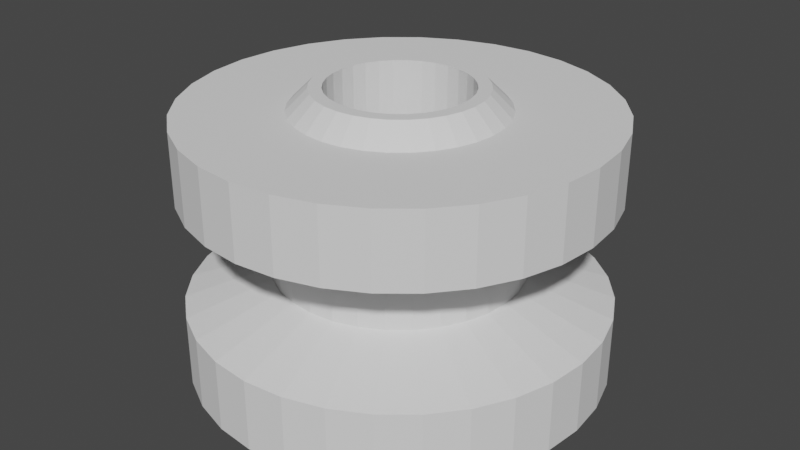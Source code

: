 # Source: WheelIdler.blend  (saved by Blender 2.82.7; exported with 4.5.12 LTS)
import bpy
from mathutils import Matrix  # noqa: F401  (used for matrix-valued properties, if any)

bpy.ops.wm.read_factory_settings(use_empty=True)
scene = bpy.context.scene
scene.name = 'Scene'

# ---- collections
col_wheelidler = bpy.data.collections.new('WheelIdler'); scene.collection.children.link(col_wheelidler)

# ---- materials (node trees are filled in below, after node groups)
mat_stldefaultmaterial = bpy.data.materials.new('STLDefaultMaterial')
mat_stldefaultmaterial.use_transparent_shadow = False

# ---- material node trees

# ---- world
world_world = bpy.data.worlds.new('World'); scene.world = world_world
world_world.use_nodes = True; world_world.node_tree.nodes.clear()
_N = world_world.node_tree.nodes; _L = world_world.node_tree.links
n0 = _N.new('ShaderNodeOutputWorld'); n0.name = 'World Output'; n0.location = (300, 300)
n1 = _N.new('ShaderNodeBackground'); n1.name = 'Background'; n1.location = (10, 300)
n1.inputs[0].default_value = (0.05088, 0.05088, 0.05088, 1.0)
_L.new(n1.outputs[0], n0.inputs[0])
n0.is_active_output = True
world_world.color = (0.05088, 0.05088, 0.05088)
world_world.use_sun_shadow = False
world_world.sun_shadow_jitter_overblur = 0.0

# ---- meshes
me_wheelidler = bpy.data.meshes.new('WheelIdler')
me_wheelidler.from_pydata([(3.553e-16, -0.8, -0.5), (3.553e-16, -0.8, -0.22), (-0.1561, -0.7846, -0.22), (-0.1561, -0.7846, -0.5), (-0.3061, -0.7391, -0.22), (-0.3061, -0.7391, -0.5), (-0.4445, -0.6652, -0.22), (-0.4445, -0.6652, -0.5), (-0.5657, -0.5657, -0.22), (-0.5657, -0.5657, -0.5), (-0.6652, -0.4445, -0.22), (-0.6652, -0.4445, -0.5), (-0.7391, -0.3061, -0.22), (-0.7391, -0.3061, -0.5), (-0.7846, -0.1561, -0.22), (-0.7846, -0.1561, -0.5), (-0.8, 6.819e-08, -0.22), (-0.8, 1.105e-07, -0.5), (-0.7846, 0.1561, -0.22), (-0.7846, 0.1561, -0.5), (-0.7391, 0.3061, -0.22), (-0.7391, 0.3061, -0.5), (-0.6652, 0.4445, -0.22), (-0.6652, 0.4445, -0.5), (-0.5657, 0.5657, -0.22), (-0.5657, 0.5657, -0.5), (-0.4445, 0.6652, -0.22), (-0.4445, 0.6652, -0.5), (-0.3061, 0.7391, -0.22), (-0.3061, 0.7391, -0.5), (-0.1561, 0.7846, -0.22), (-0.1561, 0.7846, -0.5), (6.994e-08, 0.8, -0.22), (6.994e-08, 0.8, -0.5), (0.1561, 0.7846, -0.22), (0.1561, 0.7846, -0.5), (0.3061, 0.7391, -0.22), (0.3061, 0.7391, -0.5), (0.4445, 0.6652, -0.22), (0.4445, 0.6652, -0.5), (0.5657, 0.5657, -0.22), (0.5657, 0.5657, -0.5), (0.6652, 0.4445, -0.22), (0.6652, 0.4445, -0.5), (0.7391, 0.3061, -0.22), (0.7391, 0.3061, -0.5), (0.7846, 0.1561, -0.22), (0.7846, 0.1561, -0.5), (0.8, 2.368e-08, -0.22), (0.8, 6.596e-08, -0.5), (0.7846, -0.1561, -0.22), (0.7846, -0.1561, -0.5), (0.7391, -0.3061, -0.22), (0.7391, -0.3061, -0.5), (0.6652, -0.4445, -0.22), (0.6652, -0.4445, -0.5), (0.5657, -0.5657, -0.22), (0.5657, -0.5657, -0.5), (0.4445, -0.6652, -0.22), (0.4445, -0.6652, -0.5), (0.3061, -0.7391, -0.22), (0.3061, -0.7391, -0.5), (0.1561, -0.7846, -0.22), (0.1561, -0.7846, -0.5), (1.865e-16, -0.42, -0.38), (1.865e-16, -0.42, -0.5), (-0.08194, -0.4119, -0.5), (-0.08194, -0.4119, -0.38), (-0.1607, -0.388, -0.5), (-0.1607, -0.388, -0.38), (-0.2333, -0.3492, -0.5), (-0.2333, -0.3492, -0.38), (-0.297, -0.297, -0.5), (-0.297, -0.297, -0.38), (-0.3492, -0.2333, -0.5), (-0.3492, -0.2333, -0.38), (-0.388, -0.1607, -0.5), (-0.388, -0.1607, -0.38), (-0.4119, -0.08194, -0.5), (-0.4119, -0.08194, -0.38), (-0.42, 9.386e-08, -0.5), (-0.42, 7.574e-08, -0.38), (-0.4119, 0.08194, -0.5), (-0.4119, 0.08194, -0.38), (-0.388, 0.1607, -0.5), (-0.388, 0.1607, -0.38), (-0.3492, 0.2333, -0.5), (-0.3492, 0.2333, -0.38), (-0.297, 0.297, -0.5), (-0.297, 0.297, -0.38), (-0.2333, 0.3492, -0.5), (-0.2333, 0.3492, -0.38), (-0.1607, 0.388, -0.5), (-0.1607, 0.388, -0.38), (-0.08194, 0.4119, -0.5), (-0.08194, 0.4119, -0.38), (3.672e-08, 0.42, -0.5), (3.672e-08, 0.42, -0.38), (0.08194, 0.4119, -0.5), (0.08194, 0.4119, -0.38), (0.1607, 0.388, -0.5), (0.1607, 0.388, -0.38), (0.2333, 0.3492, -0.5), (0.2333, 0.3492, -0.38), (0.297, 0.297, -0.5), (0.297, 0.297, -0.38), (0.3492, 0.2333, -0.5), (0.3492, 0.2333, -0.38), (0.388, 0.1607, -0.5), (0.388, 0.1607, -0.38), (0.4119, 0.08194, -0.5), (0.4119, 0.08194, -0.38), (0.42, 7.049e-08, -0.5), (0.42, 5.237e-08, -0.38), (0.4119, -0.08194, -0.5), (0.4119, -0.08194, -0.38), (0.388, -0.1607, -0.5), (0.388, -0.1607, -0.38), (0.3492, -0.2333, -0.5), (0.3492, -0.2333, -0.38), (0.297, -0.297, -0.5), (0.297, -0.297, -0.38), (0.2333, -0.3492, -0.5), (0.2333, -0.3492, -0.38), (0.1607, -0.388, -0.5), (0.1607, -0.388, -0.38), (0.08194, -0.4119, -0.5), (0.08194, -0.4119, -0.38), (2.132e-16, -0.48, -0.11), (-0.09364, -0.4708, -0.11), (-0.1837, -0.4435, -0.11), (-0.2667, -0.3991, -0.11), (-0.3394, -0.3394, -0.11), (-0.3991, -0.2667, -0.11), (-0.4435, -0.1837, -0.11), (-0.4708, -0.09364, -0.11), (-0.48, 3.759e-08, -0.11), (-0.4708, 0.09364, -0.11), (-0.4435, 0.1837, -0.11), (-0.3991, 0.2667, -0.11), (-0.3394, 0.3394, -0.11), (-0.2667, 0.3991, -0.11), (-0.1837, 0.4435, -0.11), (-0.09364, 0.4708, -0.11), (4.196e-08, 0.48, -0.11), (0.09364, 0.4708, -0.11), (0.1837, 0.4435, -0.11), (0.2667, 0.3991, -0.11), (0.3394, 0.3394, -0.11), (0.3991, 0.2667, -0.11), (0.4435, 0.1837, -0.11), (0.4708, 0.09364, -0.11), (0.48, 1.089e-08, -0.11), (0.4708, -0.09364, -0.11), (0.4435, -0.1837, -0.11), (0.3991, -0.2667, -0.11), (0.3394, -0.3394, -0.11), (0.2667, -0.3991, -0.11), (0.1837, -0.4435, -0.11), (0.09364, -0.4708, -0.11), (2.132e-16, -0.48, -7.248e-08), (-0.09364, -0.4708, -7.109e-08), (-0.1837, -0.4435, -6.696e-08), (-0.2667, -0.3991, -6.026e-08), (-0.3394, -0.3394, -5.125e-08), (-0.3991, -0.2667, -4.027e-08), (-0.4435, -0.1837, -2.774e-08), (-0.4708, -0.09364, -1.414e-08), (-0.48, 2.098e-08, 3.168e-15), (-0.4708, 0.09364, 1.414e-08), (-0.4435, 0.1837, 2.774e-08), (-0.3991, 0.2667, 4.027e-08), (-0.3394, 0.3394, 5.125e-08), (-0.2667, 0.3991, 6.026e-08), (-0.1837, 0.4435, 6.696e-08), (-0.09364, 0.4708, 7.109e-08), (4.196e-08, 0.48, 7.248e-08), (0.09364, 0.4708, 7.109e-08), (0.1837, 0.4435, 6.696e-08), (0.2667, 0.3991, 6.026e-08), (0.3394, 0.3394, 5.125e-08), (0.3991, 0.2667, 4.027e-08), (0.4435, 0.1837, 2.774e-08), (0.4708, 0.09364, 1.414e-08), (0.48, -5.724e-09, -8.643e-16), (0.4708, -0.09364, -1.414e-08), (0.4435, -0.1837, -2.774e-08), (0.3991, -0.2667, -4.027e-08), (0.3394, -0.3394, -5.125e-08), (0.2667, -0.3991, -6.026e-08), (0.1837, -0.4435, -6.696e-08), (0.09364, -0.4708, -7.109e-08), (1.199e-16, -0.27, -0.25), (-0.05267, -0.2648, -0.25), (-0.1033, -0.2494, -0.25), (-0.15, -0.2245, -0.25), (-0.1909, -0.1909, -0.25), (-0.2245, -0.15, -0.25), (-0.2494, -0.1033, -0.25), (-0.2648, -0.05267, -0.25), (-0.27, 4.955e-08, -0.25), (-0.2648, 0.05267, -0.25), (-0.2494, 0.1033, -0.25), (-0.2245, 0.15, -0.25), (-0.1909, 0.1909, -0.25), (-0.15, 0.2245, -0.25), (-0.1033, 0.2494, -0.25), (-0.05267, 0.2648, -0.25), (2.36e-08, 0.27, -0.25), (0.05267, 0.2648, -0.25), (0.1033, 0.2494, -0.25), (0.15, 0.2245, -0.25), (0.1909, 0.1909, -0.25), (0.2245, 0.15, -0.25), (0.2494, 0.1033, -0.25), (0.2648, 0.05267, -0.25), (0.27, 3.453e-08, -0.25), (0.2648, -0.05267, -0.25), (0.2494, -0.1033, -0.25), (0.2245, -0.15, -0.25), (0.1909, -0.1909, -0.25), (0.15, -0.2245, -0.25), (0.1033, -0.2494, -0.25), (0.05267, -0.2648, -0.25), (1.199e-16, -0.27, -4.077e-08), (-0.05267, -0.2648, -3.999e-08), (-0.1033, -0.2494, -3.767e-08), (-0.15, -0.2245, -3.39e-08), (-0.1909, -0.1909, -2.883e-08), (-0.2245, -0.15, -2.265e-08), (-0.2494, -0.1033, -1.56e-08), (-0.2648, -0.05267, -7.954e-09), (-0.27, 1.18e-08, 1.782e-15), (-0.2648, 0.05267, 7.954e-09), (-0.2494, 0.1033, 1.56e-08), (-0.2245, 0.15, 2.265e-08), (-0.1909, 0.1909, 2.883e-08), (-0.15, 0.2245, 3.39e-08), (-0.1033, 0.2494, 3.767e-08), (-0.05267, 0.2648, 3.999e-08), (2.36e-08, 0.27, 4.077e-08), (0.05267, 0.2648, 3.999e-08), (0.1033, 0.2494, 3.767e-08), (0.15, 0.2245, 3.39e-08), (0.1909, 0.1909, 2.883e-08), (0.2245, 0.15, 2.265e-08), (0.2494, 0.1033, 1.56e-08), (0.2648, 0.05267, 7.954e-09), (0.27, -3.22e-09, -4.862e-16), (0.2648, -0.05267, -7.954e-09), (0.2494, -0.1033, -1.56e-08), (0.2245, -0.15, -2.265e-08), (0.1909, -0.1909, -2.883e-08), (0.15, -0.2245, -3.39e-08), (0.1033, -0.2494, -3.767e-08), (0.05267, -0.2648, -3.999e-08), (3.553e-16, -0.8, 0.22), (3.553e-16, -0.8, 0.5), (-0.1561, -0.7846, 0.5), (-0.1561, -0.7846, 0.22), (-0.3061, -0.7391, 0.5), (-0.3061, -0.7391, 0.22), (-0.4445, -0.6652, 0.5), (-0.4445, -0.6652, 0.22), (-0.5657, -0.5657, 0.5), (-0.5657, -0.5657, 0.22), (-0.6652, -0.4445, 0.5), (-0.6652, -0.4445, 0.22), (-0.7391, -0.3061, 0.5), (-0.7391, -0.3061, 0.22), (-0.7846, -0.1561, 0.5), (-0.7846, -0.1561, 0.22), (-0.8, -4.053e-08, 0.5), (-0.8, 1.75e-09, 0.22), (-0.7846, 0.1561, 0.5), (-0.7846, 0.1561, 0.22), (-0.7391, 0.3061, 0.5), (-0.7391, 0.3061, 0.22), (-0.6652, 0.4445, 0.5), (-0.6652, 0.4445, 0.22), (-0.5657, 0.5657, 0.5), (-0.5657, 0.5657, 0.22), (-0.4445, 0.6652, 0.5), (-0.4445, 0.6652, 0.22), (-0.3061, 0.7391, 0.5), (-0.3061, 0.7391, 0.22), (-0.1561, 0.7846, 0.5), (-0.1561, 0.7846, 0.22), (6.994e-08, 0.8, 0.5), (6.994e-08, 0.8, 0.22), (0.1561, 0.7846, 0.5), (0.1561, 0.7846, 0.22), (0.3061, 0.7391, 0.5), (0.3061, 0.7391, 0.22), (0.4445, 0.6652, 0.5), (0.4445, 0.6652, 0.22), (0.5657, 0.5657, 0.5), (0.5657, 0.5657, 0.22), (0.6652, 0.4445, 0.5), (0.6652, 0.4445, 0.22), (0.7391, 0.3061, 0.5), (0.7391, 0.3061, 0.22), (0.7846, 0.1561, 0.5), (0.7846, 0.1561, 0.22), (0.8, -8.504e-08, 0.5), (0.8, -4.276e-08, 0.22), (0.7846, -0.1561, 0.5), (0.7846, -0.1561, 0.22), (0.7391, -0.3061, 0.5), (0.7391, -0.3061, 0.22), (0.6652, -0.4445, 0.5), (0.6652, -0.4445, 0.22), (0.5657, -0.5657, 0.5), (0.5657, -0.5657, 0.22), (0.4445, -0.6652, 0.5), (0.4445, -0.6652, 0.22), (0.3061, -0.7391, 0.5), (0.3061, -0.7391, 0.22), (0.1561, -0.7846, 0.5), (0.1561, -0.7846, 0.22), (1.776e-16, -0.4, 0.5), (1.421e-16, -0.32, 0.58), (-0.06243, -0.3139, 0.58), (-0.07804, -0.3923, 0.5), (-0.1225, -0.2956, 0.58), (-0.1531, -0.3696, 0.5), (-0.1778, -0.2661, 0.58), (-0.2222, -0.3326, 0.5), (-0.2263, -0.2263, 0.58), (-0.2828, -0.2828, 0.5), (-0.2661, -0.1778, 0.58), (-0.3326, -0.2222, 0.5), (-0.2956, -0.1225, 0.58), (-0.3696, -0.1531, 0.5), (-0.3139, -0.06243, 0.58), (-0.3923, -0.07804, 0.5), (-0.32, -7.359e-08, 0.58), (-0.4, -5.801e-08, 0.5), (-0.3139, 0.06243, 0.58), (-0.3923, 0.07804, 0.5), (-0.2956, 0.1225, 0.58), (-0.3696, 0.1531, 0.5), (-0.2661, 0.1778, 0.58), (-0.3326, 0.2222, 0.5), (-0.2263, 0.2263, 0.58), (-0.2828, 0.2828, 0.5), (-0.1778, 0.2661, 0.58), (-0.2222, 0.3326, 0.5), (-0.1225, 0.2956, 0.58), (-0.1531, 0.3696, 0.5), (-0.06243, 0.3139, 0.58), (-0.07804, 0.3923, 0.5), (2.798e-08, 0.32, 0.58), (3.497e-08, 0.4, 0.5), (0.06243, 0.3139, 0.58), (0.07804, 0.3923, 0.5), (0.1225, 0.2956, 0.58), (0.1531, 0.3696, 0.5), (0.1778, 0.2661, 0.58), (0.2222, 0.3326, 0.5), (0.2263, 0.2263, 0.58), (0.2828, 0.2828, 0.5), (0.2661, 0.1778, 0.58), (0.3326, 0.2222, 0.5), (0.2956, 0.1225, 0.58), (0.3696, 0.1531, 0.5), (0.3139, 0.06243, 0.58), (0.3923, 0.07804, 0.5), (0.32, -9.139e-08, 0.58), (0.4, -8.027e-08, 0.5), (0.3139, -0.06243, 0.58), (0.3923, -0.07804, 0.5), (0.2956, -0.1225, 0.58), (0.3696, -0.1531, 0.5), (0.2661, -0.1778, 0.58), (0.3326, -0.2222, 0.5), (0.2263, -0.2263, 0.58), (0.2828, -0.2828, 0.5), (0.1778, -0.2661, 0.58), (0.2222, -0.3326, 0.5), (0.1225, -0.2956, 0.58), (0.1531, -0.3696, 0.5), (0.06243, -0.3139, 0.58), (0.07804, -0.3923, 0.5), (2.132e-16, -0.48, 0.11), (-0.09364, -0.4708, 0.11), (-0.1837, -0.4435, 0.11), (-0.2667, -0.3991, 0.11), (-0.3394, -0.3394, 0.11), (-0.3991, -0.2667, 0.11), (-0.4435, -0.1837, 0.11), (-0.4708, -0.09364, 0.11), (-0.48, 4.372e-09, 0.11), (-0.4708, 0.09364, 0.11), (-0.4435, 0.1837, 0.11), (-0.3991, 0.2667, 0.11), (-0.3394, 0.3394, 0.11), (-0.2667, 0.3991, 0.11), (-0.1837, 0.4435, 0.11), (-0.09364, 0.4708, 0.11), (4.196e-08, 0.48, 0.11), (0.09364, 0.4708, 0.11), (0.1837, 0.4435, 0.11), (0.2667, 0.3991, 0.11), (0.3394, 0.3394, 0.11), (0.3991, 0.2667, 0.11), (0.4435, 0.1837, 0.11), (0.4708, 0.09364, 0.11), (0.48, -2.233e-08, 0.11), (0.4708, -0.09364, 0.11), (0.4435, -0.1837, 0.11), (0.3991, -0.2667, 0.11), (0.3394, -0.3394, 0.11), (0.2667, -0.3991, 0.11), (0.1837, -0.4435, 0.11), (0.09364, -0.4708, 0.11), (1.199e-16, -0.27, 0.58), (-0.05267, -0.2648, 0.58), (-0.1033, -0.2494, 0.58), (-0.15, -0.2245, 0.58), (-0.1909, -0.1909, 0.58), (-0.2245, -0.15, 0.58), (-0.2494, -0.1033, 0.58), (-0.2648, -0.05267, 0.58), (-0.27, -7.578e-08, 0.58), (-0.2648, 0.05267, 0.58), (-0.2494, 0.1033, 0.58), (-0.2245, 0.15, 0.58), (-0.1909, 0.1909, 0.58), (-0.15, 0.2245, 0.58), (-0.1033, 0.2494, 0.58), (-0.05267, 0.2648, 0.58), (2.36e-08, 0.27, 0.58), (0.05267, 0.2648, 0.58), (0.1033, 0.2494, 0.58), (0.15, 0.2245, 0.58), (0.1909, 0.1909, 0.58), (0.2245, 0.15, 0.58), (0.2494, 0.1033, 0.58), (0.2648, 0.05267, 0.58), (0.27, -9.08e-08, 0.58), (0.2648, -0.05267, 0.58), (0.2494, -0.1033, 0.58), (0.2245, -0.15, 0.58), (0.1909, -0.1909, 0.58), (0.15, -0.2245, 0.58), (0.1033, -0.2494, 0.58), (0.05267, -0.2648, 0.58)], [], [(0, 1, 2), (0, 2, 3), (3, 2, 4), (3, 4, 5), (5, 4, 6), (5, 6, 7), (7, 6, 8), (7, 8, 9), (9, 8, 10), (9, 10, 11), (11, 10, 12), (11, 12, 13), (13, 12, 14), (13, 14, 15), (15, 14, 16), (15, 16, 17), (17, 16, 18), (17, 18, 19), (19, 18, 20), (19, 20, 21), (21, 20, 22), (21, 22, 23), (23, 22, 24), (23, 24, 25), (25, 24, 26), (25, 26, 27), (27, 26, 28), (27, 28, 29), (29, 28, 30), (29, 30, 31), (31, 30, 32), (31, 32, 33), (33, 32, 34), (33, 34, 35), (35, 34, 36), (35, 36, 37), (37, 36, 38), (37, 38, 39), (39, 38, 40), (39, 40, 41), (41, 40, 42), (41, 42, 43), (43, 42, 44), (43, 44, 45), (45, 44, 46), (45, 46, 47), (47, 46, 48), (47, 48, 49), (49, 48, 50), (49, 50, 51), (51, 50, 52), (51, 52, 53), (53, 52, 54), (53, 54, 55), (55, 54, 56), (55, 56, 57), (57, 56, 58), (57, 58, 59), (59, 58, 60), (59, 60, 61), (61, 60, 62), (61, 62, 63), (63, 62, 1), (63, 1, 0), (64, 65, 66), (64, 66, 67), (67, 66, 68), (67, 68, 69), (69, 68, 70), (69, 70, 71), (71, 70, 72), (71, 72, 73), (73, 72, 74), (73, 74, 75), (75, 74, 76), (75, 76, 77), (77, 76, 78), (77, 78, 79), (79, 78, 80), (79, 80, 81), (81, 80, 82), (81, 82, 83), (83, 82, 84), (83, 84, 85), (85, 84, 86), (85, 86, 87), (87, 86, 88), (87, 88, 89), (89, 88, 90), (89, 90, 91), (91, 90, 92), (91, 92, 93), (93, 92, 94), (93, 94, 95), (95, 94, 96), (95, 96, 97), (97, 96, 98), (97, 98, 99), (99, 98, 100), (99, 100, 101), (101, 100, 102), (101, 102, 103), (103, 102, 104), (103, 104, 105), (105, 104, 106), (105, 106, 107), (107, 106, 108), (107, 108, 109), (109, 108, 110), (109, 110, 111), (111, 110, 112), (111, 112, 113), (113, 112, 114), (113, 114, 115), (115, 114, 116), (115, 116, 117), (117, 116, 118), (117, 118, 119), (119, 118, 120), (119, 120, 121), (121, 120, 122), (121, 122, 123), (123, 122, 124), (123, 124, 125), (125, 124, 126), (125, 126, 127), (127, 126, 65), (127, 65, 64), (1, 128, 129), (1, 129, 2), (2, 129, 130), (2, 130, 4), (4, 130, 131), (4, 131, 6), (6, 131, 132), (6, 132, 8), (8, 132, 133), (8, 133, 10), (10, 133, 134), (10, 134, 12), (12, 134, 135), (12, 135, 14), (14, 135, 136), (14, 136, 16), (16, 136, 137), (16, 137, 18), (18, 137, 138), (18, 138, 20), (20, 138, 139), (20, 139, 22), (22, 139, 140), (22, 140, 24), (24, 140, 141), (24, 141, 26), (26, 141, 142), (26, 142, 28), (28, 142, 143), (28, 143, 30), (30, 143, 144), (30, 144, 32), (32, 144, 145), (32, 145, 34), (34, 145, 146), (34, 146, 36), (36, 146, 147), (36, 147, 38), (38, 147, 148), (38, 148, 40), (40, 148, 149), (40, 149, 42), (42, 149, 150), (42, 150, 44), (44, 150, 151), (44, 151, 46), (46, 151, 152), (46, 152, 48), (48, 152, 153), (48, 153, 50), (50, 153, 154), (50, 154, 52), (52, 154, 155), (52, 155, 54), (54, 155, 156), (54, 156, 56), (56, 156, 157), (56, 157, 58), (58, 157, 158), (58, 158, 60), (60, 158, 159), (60, 159, 62), (62, 159, 128), (62, 128, 1), (128, 160, 161), (128, 161, 129), (129, 161, 162), (129, 162, 130), (130, 162, 163), (130, 163, 131), (131, 163, 164), (131, 164, 132), (132, 164, 165), (132, 165, 133), (133, 165, 166), (133, 166, 134), (134, 166, 167), (134, 167, 135), (135, 167, 168), (135, 168, 136), (136, 168, 169), (136, 169, 137), (137, 169, 170), (137, 170, 138), (138, 170, 171), (138, 171, 139), (139, 171, 172), (139, 172, 140), (140, 172, 173), (140, 173, 141), (141, 173, 174), (141, 174, 142), (142, 174, 175), (142, 175, 143), (143, 175, 176), (143, 176, 144), (144, 176, 177), (144, 177, 145), (145, 177, 178), (145, 178, 146), (146, 178, 179), (146, 179, 147), (147, 179, 180), (147, 180, 148), (148, 180, 181), (148, 181, 149), (149, 181, 182), (149, 182, 150), (150, 182, 183), (150, 183, 151), (151, 183, 184), (151, 184, 152), (152, 184, 185), (152, 185, 153), (153, 185, 186), (153, 186, 154), (154, 186, 187), (154, 187, 155), (155, 187, 188), (155, 188, 156), (156, 188, 189), (156, 189, 157), (157, 189, 190), (157, 190, 158), (158, 190, 191), (158, 191, 159), (159, 191, 160), (159, 160, 128), (65, 0, 3), (65, 3, 66), (66, 3, 5), (66, 5, 68), (68, 5, 7), (68, 7, 70), (70, 7, 9), (70, 9, 72), (72, 9, 11), (72, 11, 74), (74, 11, 13), (74, 13, 76), (76, 13, 15), (76, 15, 78), (78, 15, 17), (78, 17, 80), (80, 17, 19), (80, 19, 82), (82, 19, 21), (82, 21, 84), (84, 21, 23), (84, 23, 86), (86, 23, 25), (86, 25, 88), (88, 25, 27), (88, 27, 90), (90, 27, 29), (90, 29, 92), (92, 29, 31), (92, 31, 94), (94, 31, 33), (94, 33, 96), (96, 33, 35), (96, 35, 98), (98, 35, 37), (98, 37, 100), (100, 37, 39), (100, 39, 102), (102, 39, 41), (102, 41, 104), (104, 41, 43), (104, 43, 106), (106, 43, 45), (106, 45, 108), (108, 45, 47), (108, 47, 110), (110, 47, 49), (110, 49, 112), (112, 49, 51), (112, 51, 114), (114, 51, 53), (114, 53, 116), (116, 53, 55), (116, 55, 118), (118, 55, 57), (118, 57, 120), (120, 57, 59), (120, 59, 122), (122, 59, 61), (122, 61, 124), (124, 61, 63), (124, 63, 126), (126, 63, 0), (126, 0, 65), (192, 64, 67), (192, 67, 193), (193, 67, 69), (193, 69, 194), (194, 69, 71), (194, 71, 195), (195, 71, 73), (195, 73, 196), (196, 73, 75), (196, 75, 197), (197, 75, 77), (197, 77, 198), (198, 77, 79), (198, 79, 199), (199, 79, 81), (199, 81, 200), (200, 81, 83), (200, 83, 201), (201, 83, 85), (201, 85, 202), (202, 85, 87), (202, 87, 203), (203, 87, 89), (203, 89, 204), (204, 89, 91), (204, 91, 205), (205, 91, 93), (205, 93, 206), (206, 93, 95), (206, 95, 207), (207, 95, 97), (207, 97, 208), (208, 97, 99), (208, 99, 209), (209, 99, 101), (209, 101, 210), (210, 101, 103), (210, 103, 211), (211, 103, 105), (211, 105, 212), (212, 105, 107), (212, 107, 213), (213, 107, 109), (213, 109, 214), (214, 109, 111), (214, 111, 215), (215, 111, 113), (215, 113, 216), (216, 113, 115), (216, 115, 217), (217, 115, 117), (217, 117, 218), (218, 117, 119), (218, 119, 219), (219, 119, 121), (219, 121, 220), (220, 121, 123), (220, 123, 221), (221, 123, 125), (221, 125, 222), (222, 125, 127), (222, 127, 223), (223, 127, 64), (223, 64, 192), (224, 192, 193), (224, 193, 225), (225, 193, 194), (225, 194, 226), (226, 194, 195), (226, 195, 227), (227, 195, 196), (227, 196, 228), (228, 196, 197), (228, 197, 229), (229, 197, 198), (229, 198, 230), (230, 198, 199), (230, 199, 231), (231, 199, 200), (231, 200, 232), (232, 200, 201), (232, 201, 233), (233, 201, 202), (233, 202, 234), (234, 202, 203), (234, 203, 235), (235, 203, 204), (235, 204, 236), (236, 204, 205), (236, 205, 237), (237, 205, 206), (237, 206, 238), (238, 206, 207), (238, 207, 239), (239, 207, 208), (239, 208, 240), (240, 208, 209), (240, 209, 241), (241, 209, 210), (241, 210, 242), (242, 210, 211), (242, 211, 243), (243, 211, 212), (243, 212, 244), (244, 212, 213), (244, 213, 245), (245, 213, 214), (245, 214, 246), (246, 214, 215), (246, 215, 247), (247, 215, 216), (247, 216, 248), (248, 216, 217), (248, 217, 249), (249, 217, 218), (249, 218, 250), (250, 218, 219), (250, 219, 251), (251, 219, 220), (251, 220, 252), (252, 220, 221), (252, 221, 253), (253, 221, 222), (253, 222, 254), (254, 222, 223), (254, 223, 255), (255, 223, 192), (255, 192, 224), (256, 257, 258), (256, 258, 259), (259, 258, 260), (259, 260, 261), (261, 260, 262), (261, 262, 263), (263, 262, 264), (263, 264, 265), (265, 264, 266), (265, 266, 267), (267, 266, 268), (267, 268, 269), (269, 268, 270), (269, 270, 271), (271, 270, 272), (271, 272, 273), (273, 272, 274), (273, 274, 275), (275, 274, 276), (275, 276, 277), (277, 276, 278), (277, 278, 279), (279, 278, 280), (279, 280, 281), (281, 280, 282), (281, 282, 283), (283, 282, 284), (283, 284, 285), (285, 284, 286), (285, 286, 287), (287, 286, 288), (287, 288, 289), (289, 288, 290), (289, 290, 291), (291, 290, 292), (291, 292, 293), (293, 292, 294), (293, 294, 295), (295, 294, 296), (295, 296, 297), (297, 296, 298), (297, 298, 299), (299, 298, 300), (299, 300, 301), (301, 300, 302), (301, 302, 303), (303, 302, 304), (303, 304, 305), (305, 304, 306), (305, 306, 307), (307, 306, 308), (307, 308, 309), (309, 308, 310), (309, 310, 311), (311, 310, 312), (311, 312, 313), (313, 312, 314), (313, 314, 315), (315, 314, 316), (315, 316, 317), (317, 316, 318), (317, 318, 319), (319, 318, 257), (319, 257, 256), (320, 321, 322), (320, 322, 323), (323, 322, 324), (323, 324, 325), (325, 324, 326), (325, 326, 327), (327, 326, 328), (327, 328, 329), (329, 328, 330), (329, 330, 331), (331, 330, 332), (331, 332, 333), (333, 332, 334), (333, 334, 335), (335, 334, 336), (335, 336, 337), (337, 336, 338), (337, 338, 339), (339, 338, 340), (339, 340, 341), (341, 340, 342), (341, 342, 343), (343, 342, 344), (343, 344, 345), (345, 344, 346), (345, 346, 347), (347, 346, 348), (347, 348, 349), (349, 348, 350), (349, 350, 351), (351, 350, 352), (351, 352, 353), (353, 352, 354), (353, 354, 355), (355, 354, 356), (355, 356, 357), (357, 356, 358), (357, 358, 359), (359, 358, 360), (359, 360, 361), (361, 360, 362), (361, 362, 363), (363, 362, 364), (363, 364, 365), (365, 364, 366), (365, 366, 367), (367, 366, 368), (367, 368, 369), (369, 368, 370), (369, 370, 371), (371, 370, 372), (371, 372, 373), (373, 372, 374), (373, 374, 375), (375, 374, 376), (375, 376, 377), (377, 376, 378), (377, 378, 379), (379, 378, 380), (379, 380, 381), (381, 380, 382), (381, 382, 383), (383, 382, 321), (383, 321, 320), (384, 256, 259), (384, 259, 385), (385, 259, 261), (385, 261, 386), (386, 261, 263), (386, 263, 387), (387, 263, 265), (387, 265, 388), (388, 265, 267), (388, 267, 389), (389, 267, 269), (389, 269, 390), (390, 269, 271), (390, 271, 391), (391, 271, 273), (391, 273, 392), (392, 273, 275), (392, 275, 393), (393, 275, 277), (393, 277, 394), (394, 277, 279), (394, 279, 395), (395, 279, 281), (395, 281, 396), (396, 281, 283), (396, 283, 397), (397, 283, 285), (397, 285, 398), (398, 285, 287), (398, 287, 399), (399, 287, 289), (399, 289, 400), (400, 289, 291), (400, 291, 401), (401, 291, 293), (401, 293, 402), (402, 293, 295), (402, 295, 403), (403, 295, 297), (403, 297, 404), (404, 297, 299), (404, 299, 405), (405, 299, 301), (405, 301, 406), (406, 301, 303), (406, 303, 407), (407, 303, 305), (407, 305, 408), (408, 305, 307), (408, 307, 409), (409, 307, 309), (409, 309, 410), (410, 309, 311), (410, 311, 411), (411, 311, 313), (411, 313, 412), (412, 313, 315), (412, 315, 413), (413, 315, 317), (413, 317, 414), (414, 317, 319), (414, 319, 415), (415, 319, 256), (415, 256, 384), (160, 384, 385), (160, 385, 161), (161, 385, 386), (161, 386, 162), (162, 386, 387), (162, 387, 163), (163, 387, 388), (163, 388, 164), (164, 388, 389), (164, 389, 165), (165, 389, 390), (165, 390, 166), (166, 390, 391), (166, 391, 167), (167, 391, 392), (167, 392, 168), (168, 392, 393), (168, 393, 169), (169, 393, 394), (169, 394, 170), (170, 394, 395), (170, 395, 171), (171, 395, 396), (171, 396, 172), (172, 396, 397), (172, 397, 173), (173, 397, 398), (173, 398, 174), (174, 398, 399), (174, 399, 175), (175, 399, 400), (175, 400, 176), (176, 400, 401), (176, 401, 177), (177, 401, 402), (177, 402, 178), (178, 402, 403), (178, 403, 179), (179, 403, 404), (179, 404, 180), (180, 404, 405), (180, 405, 181), (181, 405, 406), (181, 406, 182), (182, 406, 407), (182, 407, 183), (183, 407, 408), (183, 408, 184), (184, 408, 409), (184, 409, 185), (185, 409, 410), (185, 410, 186), (186, 410, 411), (186, 411, 187), (187, 411, 412), (187, 412, 188), (188, 412, 413), (188, 413, 189), (189, 413, 414), (189, 414, 190), (190, 414, 415), (190, 415, 191), (191, 415, 384), (191, 384, 160), (257, 320, 323), (257, 323, 258), (258, 323, 325), (258, 325, 260), (260, 325, 327), (260, 327, 262), (262, 327, 329), (262, 329, 264), (264, 329, 331), (264, 331, 266), (266, 331, 333), (266, 333, 268), (268, 333, 335), (268, 335, 270), (270, 335, 337), (270, 337, 272), (272, 337, 339), (272, 339, 274), (274, 339, 341), (274, 341, 276), (276, 341, 343), (276, 343, 278), (278, 343, 345), (278, 345, 280), (280, 345, 347), (280, 347, 282), (282, 347, 349), (282, 349, 284), (284, 349, 351), (284, 351, 286), (286, 351, 353), (286, 353, 288), (288, 353, 355), (288, 355, 290), (290, 355, 357), (290, 357, 292), (292, 357, 359), (292, 359, 294), (294, 359, 361), (294, 361, 296), (296, 361, 363), (296, 363, 298), (298, 363, 365), (298, 365, 300), (300, 365, 367), (300, 367, 302), (302, 367, 369), (302, 369, 304), (304, 369, 371), (304, 371, 306), (306, 371, 373), (306, 373, 308), (308, 373, 375), (308, 375, 310), (310, 375, 377), (310, 377, 312), (312, 377, 379), (312, 379, 314), (314, 379, 381), (314, 381, 316), (316, 381, 383), (316, 383, 318), (318, 383, 320), (318, 320, 257), (321, 416, 417), (321, 417, 322), (322, 417, 418), (322, 418, 324), (324, 418, 419), (324, 419, 326), (326, 419, 420), (326, 420, 328), (328, 420, 421), (328, 421, 330), (330, 421, 422), (330, 422, 332), (332, 422, 423), (332, 423, 334), (334, 423, 424), (334, 424, 336), (336, 424, 425), (336, 425, 338), (338, 425, 426), (338, 426, 340), (340, 426, 427), (340, 427, 342), (342, 427, 428), (342, 428, 344), (344, 428, 429), (344, 429, 346), (346, 429, 430), (346, 430, 348), (348, 430, 431), (348, 431, 350), (350, 431, 432), (350, 432, 352), (352, 432, 433), (352, 433, 354), (354, 433, 434), (354, 434, 356), (356, 434, 435), (356, 435, 358), (358, 435, 436), (358, 436, 360), (360, 436, 437), (360, 437, 362), (362, 437, 438), (362, 438, 364), (364, 438, 439), (364, 439, 366), (366, 439, 440), (366, 440, 368), (368, 440, 441), (368, 441, 370), (370, 441, 442), (370, 442, 372), (372, 442, 443), (372, 443, 374), (374, 443, 444), (374, 444, 376), (376, 444, 445), (376, 445, 378), (378, 445, 446), (378, 446, 380), (380, 446, 447), (380, 447, 382), (382, 447, 416), (382, 416, 321), (416, 224, 225), (416, 225, 417), (417, 225, 226), (417, 226, 418), (418, 226, 227), (418, 227, 419), (419, 227, 228), (419, 228, 420), (420, 228, 229), (420, 229, 421), (421, 229, 230), (421, 230, 422), (422, 230, 231), (422, 231, 423), (423, 231, 232), (423, 232, 424), (424, 232, 233), (424, 233, 425), (425, 233, 234), (425, 234, 426), (426, 234, 235), (426, 235, 427), (427, 235, 236), (427, 236, 428), (428, 236, 237), (428, 237, 429), (429, 237, 238), (429, 238, 430), (430, 238, 239), (430, 239, 431), (431, 239, 240), (431, 240, 432), (432, 240, 241), (432, 241, 433), (433, 241, 242), (433, 242, 434), (434, 242, 243), (434, 243, 435), (435, 243, 244), (435, 244, 436), (436, 244, 245), (436, 245, 437), (437, 245, 246), (437, 246, 438), (438, 246, 247), (438, 247, 439), (439, 247, 248), (439, 248, 440), (440, 248, 249), (440, 249, 441), (441, 249, 250), (441, 250, 442), (442, 250, 251), (442, 251, 443), (443, 251, 252), (443, 252, 444), (444, 252, 253), (444, 253, 445), (445, 253, 254), (445, 254, 446), (446, 254, 255), (446, 255, 447), (447, 255, 224), (447, 224, 416)])
me_wheelidler.materials.append(mat_stldefaultmaterial)
me_wheelidler.use_remesh_fix_poles = True
me_wheelidler.use_remesh_preserve_attributes = False
me_wheelidler.use_mirror_vertex_groups = False
me_wheelidler.update()

# ---- objects
ob_wheelidler = bpy.data.objects.new('WheelIdler', me_wheelidler)

# ---- transforms, parenting, visibility, modifiers, constraints
ob_wheelidler.location = (0.0, 0.0, 0.0)
ob_wheelidler.lineart.crease_threshold = 0.0

# ---- collection membership
col_wheelidler.objects.link(ob_wheelidler)

# ---- scene / render settings (as saved in the file)
scene.frame_start = 1; scene.frame_end = 250; scene.frame_set(1)
scene.render.engine = 'BLENDER_EEVEE_NEXT'
scene.cycles.use_denoising = False
scene.cycles.samples = 128
scene.cycles.sampling_pattern = 'TABULATED_SOBOL'
scene.cycles.use_adaptive_sampling = False
scene.cycles.use_light_tree = False
scene.view_settings.view_transform = 'Filmic'
bpy.context.view_layer.update()

# ---- added for rendering (the .blend has no active camera and no usable light): camera, sun
cam_auto = bpy.data.cameras.new('AutoCamera')
cam_auto.lens = 50.0
cam_auto.sensor_width = 36.0
cam_auto.clip_end = 1000.0
ob_auto_camera = bpy.data.objects.new('AutoCamera', cam_auto)
scene.collection.objects.link(ob_auto_camera)
ob_auto_camera.location = (2.31979, -2.78375, 1.89583)
ob_auto_camera.rotation_euler = (1.09748, -7.21219e-08, 0.694738)
scene.camera = ob_auto_camera
light_auto_sun = bpy.data.lights.new('AutoSun', 'SUN')
light_auto_sun.energy = 3.0
light_auto_sun.angle = 0.0523599
ob_auto_sun = bpy.data.objects.new('AutoSun', light_auto_sun)
scene.collection.objects.link(ob_auto_sun)
ob_auto_sun.rotation_euler = (0.872665, 0.174533, 0.523599)
bpy.context.view_layer.update()

